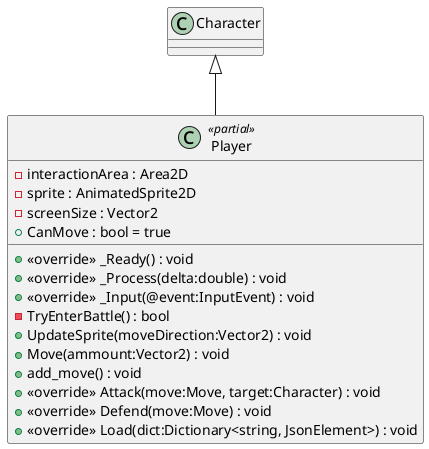

The diagram above was rendered by PlantUML. Its source (embedded in the PNG):
@startuml
class Player <<partial>> {
    - interactionArea : Area2D
    - sprite : AnimatedSprite2D
    - screenSize : Vector2
    + CanMove : bool = true
    + <<override>> _Ready() : void
    + <<override>> _Process(delta:double) : void
    + <<override>> _Input(@event:InputEvent) : void
    - TryEnterBattle() : bool
    + UpdateSprite(moveDirection:Vector2) : void
    + Move(ammount:Vector2) : void
    + add_move() : void
    + <<override>> Attack(move:Move, target:Character) : void
    + <<override>> Defend(move:Move) : void
    + <<override>> Load(dict:Dictionary<string, JsonElement>) : void
}
Character <|-- Player
@enduml